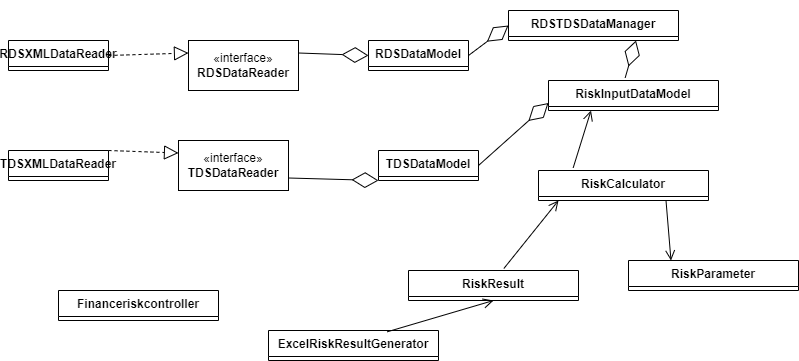

The diagram above was exported from draw.io. Its source (the exported page's mxGraphModel, read from the mxfile embedded in the PNG):
<mxGraphModel dx="1034" dy="464" grid="1" gridSize="10" guides="1" tooltips="1" connect="1" arrows="1" fold="1" page="1" pageScale="1" pageWidth="850" pageHeight="1100" math="0" shadow="0">
  <root>
    <mxCell id="0" />
    <mxCell id="1" parent="0" />
    <mxCell id="LLV99ONjC4RxPrhh-9gc-1" value="RDSXMLDataReader" style="swimlane;fontStyle=1;align=center;verticalAlign=top;childLayout=stackLayout;horizontal=1;startSize=26;horizontalStack=0;resizeParent=1;resizeParentMax=0;resizeLast=0;collapsible=1;marginBottom=0;whiteSpace=wrap;html=1;" parent="1" vertex="1" collapsed="1">
      <mxGeometry x="30" y="130" width="100" height="30" as="geometry">
        <mxRectangle x="80" y="114" width="160" height="86" as="alternateBounds" />
      </mxGeometry>
    </mxCell>
    <mxCell id="LLV99ONjC4RxPrhh-9gc-2" value="+ field: type" style="text;strokeColor=none;fillColor=none;align=left;verticalAlign=top;spacingLeft=4;spacingRight=4;overflow=hidden;rotatable=0;points=[[0,0.5],[1,0.5]];portConstraint=eastwest;whiteSpace=wrap;html=1;" parent="LLV99ONjC4RxPrhh-9gc-1" vertex="1">
      <mxGeometry y="26" width="160" height="26" as="geometry" />
    </mxCell>
    <mxCell id="LLV99ONjC4RxPrhh-9gc-3" value="" style="line;strokeWidth=1;fillColor=none;align=left;verticalAlign=middle;spacingTop=-1;spacingLeft=3;spacingRight=3;rotatable=0;labelPosition=right;points=[];portConstraint=eastwest;strokeColor=inherit;" parent="LLV99ONjC4RxPrhh-9gc-1" vertex="1">
      <mxGeometry y="52" width="160" height="8" as="geometry" />
    </mxCell>
    <mxCell id="LLV99ONjC4RxPrhh-9gc-4" value="+ method(type): type" style="text;strokeColor=none;fillColor=none;align=left;verticalAlign=top;spacingLeft=4;spacingRight=4;overflow=hidden;rotatable=0;points=[[0,0.5],[1,0.5]];portConstraint=eastwest;whiteSpace=wrap;html=1;" parent="LLV99ONjC4RxPrhh-9gc-1" vertex="1">
      <mxGeometry y="60" width="160" height="26" as="geometry" />
    </mxCell>
    <mxCell id="LLV99ONjC4RxPrhh-9gc-5" value="TDSXMLDataReader&lt;br&gt;" style="swimlane;fontStyle=1;align=center;verticalAlign=top;childLayout=stackLayout;horizontal=1;startSize=26;horizontalStack=0;resizeParent=1;resizeParentMax=0;resizeLast=0;collapsible=1;marginBottom=0;whiteSpace=wrap;html=1;" parent="1" vertex="1" collapsed="1">
      <mxGeometry x="30" y="240" width="100" height="30" as="geometry">
        <mxRectangle x="320" y="200" width="160" height="86" as="alternateBounds" />
      </mxGeometry>
    </mxCell>
    <mxCell id="LLV99ONjC4RxPrhh-9gc-6" value="+ field: type" style="text;strokeColor=none;fillColor=none;align=left;verticalAlign=top;spacingLeft=4;spacingRight=4;overflow=hidden;rotatable=0;points=[[0,0.5],[1,0.5]];portConstraint=eastwest;whiteSpace=wrap;html=1;" parent="LLV99ONjC4RxPrhh-9gc-5" vertex="1">
      <mxGeometry y="26" width="160" height="26" as="geometry" />
    </mxCell>
    <mxCell id="LLV99ONjC4RxPrhh-9gc-7" value="" style="line;strokeWidth=1;fillColor=none;align=left;verticalAlign=middle;spacingTop=-1;spacingLeft=3;spacingRight=3;rotatable=0;labelPosition=right;points=[];portConstraint=eastwest;strokeColor=inherit;" parent="LLV99ONjC4RxPrhh-9gc-5" vertex="1">
      <mxGeometry y="52" width="160" height="8" as="geometry" />
    </mxCell>
    <mxCell id="LLV99ONjC4RxPrhh-9gc-8" value="+ method(type): type" style="text;strokeColor=none;fillColor=none;align=left;verticalAlign=top;spacingLeft=4;spacingRight=4;overflow=hidden;rotatable=0;points=[[0,0.5],[1,0.5]];portConstraint=eastwest;whiteSpace=wrap;html=1;" parent="LLV99ONjC4RxPrhh-9gc-5" vertex="1">
      <mxGeometry y="60" width="160" height="26" as="geometry" />
    </mxCell>
    <mxCell id="LLV99ONjC4RxPrhh-9gc-9" value="RDSDataModel" style="swimlane;fontStyle=1;align=center;verticalAlign=top;childLayout=stackLayout;horizontal=1;startSize=26;horizontalStack=0;resizeParent=1;resizeParentMax=0;resizeLast=0;collapsible=1;marginBottom=0;whiteSpace=wrap;html=1;" parent="1" vertex="1" collapsed="1">
      <mxGeometry x="390" y="130" width="100" height="30" as="geometry">
        <mxRectangle x="320" y="200" width="160" height="86" as="alternateBounds" />
      </mxGeometry>
    </mxCell>
    <mxCell id="LLV99ONjC4RxPrhh-9gc-10" value="+ field: type" style="text;strokeColor=none;fillColor=none;align=left;verticalAlign=top;spacingLeft=4;spacingRight=4;overflow=hidden;rotatable=0;points=[[0,0.5],[1,0.5]];portConstraint=eastwest;whiteSpace=wrap;html=1;" parent="LLV99ONjC4RxPrhh-9gc-9" vertex="1">
      <mxGeometry y="26" width="160" height="26" as="geometry" />
    </mxCell>
    <mxCell id="LLV99ONjC4RxPrhh-9gc-11" value="" style="line;strokeWidth=1;fillColor=none;align=left;verticalAlign=middle;spacingTop=-1;spacingLeft=3;spacingRight=3;rotatable=0;labelPosition=right;points=[];portConstraint=eastwest;strokeColor=inherit;" parent="LLV99ONjC4RxPrhh-9gc-9" vertex="1">
      <mxGeometry y="52" width="160" height="8" as="geometry" />
    </mxCell>
    <mxCell id="LLV99ONjC4RxPrhh-9gc-12" value="+ method(type): type" style="text;strokeColor=none;fillColor=none;align=left;verticalAlign=top;spacingLeft=4;spacingRight=4;overflow=hidden;rotatable=0;points=[[0,0.5],[1,0.5]];portConstraint=eastwest;whiteSpace=wrap;html=1;" parent="LLV99ONjC4RxPrhh-9gc-9" vertex="1">
      <mxGeometry y="60" width="160" height="26" as="geometry" />
    </mxCell>
    <mxCell id="LLV99ONjC4RxPrhh-9gc-13" value="TDSDataModel" style="swimlane;fontStyle=1;align=center;verticalAlign=top;childLayout=stackLayout;horizontal=1;startSize=26;horizontalStack=0;resizeParent=1;resizeParentMax=0;resizeLast=0;collapsible=1;marginBottom=0;whiteSpace=wrap;html=1;" parent="1" vertex="1" collapsed="1">
      <mxGeometry x="400" y="240" width="100" height="30" as="geometry">
        <mxRectangle x="320" y="200" width="160" height="86" as="alternateBounds" />
      </mxGeometry>
    </mxCell>
    <mxCell id="LLV99ONjC4RxPrhh-9gc-14" value="+ field: type" style="text;strokeColor=none;fillColor=none;align=left;verticalAlign=top;spacingLeft=4;spacingRight=4;overflow=hidden;rotatable=0;points=[[0,0.5],[1,0.5]];portConstraint=eastwest;whiteSpace=wrap;html=1;" parent="LLV99ONjC4RxPrhh-9gc-13" vertex="1">
      <mxGeometry y="26" width="160" height="26" as="geometry" />
    </mxCell>
    <mxCell id="LLV99ONjC4RxPrhh-9gc-15" value="" style="line;strokeWidth=1;fillColor=none;align=left;verticalAlign=middle;spacingTop=-1;spacingLeft=3;spacingRight=3;rotatable=0;labelPosition=right;points=[];portConstraint=eastwest;strokeColor=inherit;" parent="LLV99ONjC4RxPrhh-9gc-13" vertex="1">
      <mxGeometry y="52" width="160" height="8" as="geometry" />
    </mxCell>
    <mxCell id="LLV99ONjC4RxPrhh-9gc-16" value="+ method(type): type" style="text;strokeColor=none;fillColor=none;align=left;verticalAlign=top;spacingLeft=4;spacingRight=4;overflow=hidden;rotatable=0;points=[[0,0.5],[1,0.5]];portConstraint=eastwest;whiteSpace=wrap;html=1;" parent="LLV99ONjC4RxPrhh-9gc-13" vertex="1">
      <mxGeometry y="60" width="160" height="26" as="geometry" />
    </mxCell>
    <mxCell id="LLV99ONjC4RxPrhh-9gc-20" value="RDSTDSDataManager" style="swimlane;fontStyle=1;align=center;verticalAlign=top;childLayout=stackLayout;horizontal=1;startSize=26;horizontalStack=0;resizeParent=1;resizeParentMax=0;resizeLast=0;collapsible=1;marginBottom=0;whiteSpace=wrap;html=1;" parent="1" vertex="1" collapsed="1">
      <mxGeometry x="530" y="100" width="170" height="30" as="geometry">
        <mxRectangle x="560" y="120" width="160" height="86" as="alternateBounds" />
      </mxGeometry>
    </mxCell>
    <mxCell id="LLV99ONjC4RxPrhh-9gc-21" value="+ field: type" style="text;strokeColor=none;fillColor=none;align=left;verticalAlign=top;spacingLeft=4;spacingRight=4;overflow=hidden;rotatable=0;points=[[0,0.5],[1,0.5]];portConstraint=eastwest;whiteSpace=wrap;html=1;" parent="LLV99ONjC4RxPrhh-9gc-20" vertex="1">
      <mxGeometry y="26" width="160" height="26" as="geometry" />
    </mxCell>
    <mxCell id="LLV99ONjC4RxPrhh-9gc-22" value="" style="line;strokeWidth=1;fillColor=none;align=left;verticalAlign=middle;spacingTop=-1;spacingLeft=3;spacingRight=3;rotatable=0;labelPosition=right;points=[];portConstraint=eastwest;strokeColor=inherit;" parent="LLV99ONjC4RxPrhh-9gc-20" vertex="1">
      <mxGeometry y="52" width="160" height="8" as="geometry" />
    </mxCell>
    <mxCell id="LLV99ONjC4RxPrhh-9gc-23" value="+ method(type): type" style="text;strokeColor=none;fillColor=none;align=left;verticalAlign=top;spacingLeft=4;spacingRight=4;overflow=hidden;rotatable=0;points=[[0,0.5],[1,0.5]];portConstraint=eastwest;whiteSpace=wrap;html=1;" parent="LLV99ONjC4RxPrhh-9gc-20" vertex="1">
      <mxGeometry y="60" width="160" height="26" as="geometry" />
    </mxCell>
    <mxCell id="LLV99ONjC4RxPrhh-9gc-24" value="RiskInputDataModel" style="swimlane;fontStyle=1;align=center;verticalAlign=top;childLayout=stackLayout;horizontal=1;startSize=26;horizontalStack=0;resizeParent=1;resizeParentMax=0;resizeLast=0;collapsible=1;marginBottom=0;whiteSpace=wrap;html=1;" parent="1" vertex="1" collapsed="1">
      <mxGeometry x="570" y="170" width="170" height="30" as="geometry">
        <mxRectangle x="560" y="120" width="160" height="86" as="alternateBounds" />
      </mxGeometry>
    </mxCell>
    <mxCell id="LLV99ONjC4RxPrhh-9gc-25" value="+ field: type" style="text;strokeColor=none;fillColor=none;align=left;verticalAlign=top;spacingLeft=4;spacingRight=4;overflow=hidden;rotatable=0;points=[[0,0.5],[1,0.5]];portConstraint=eastwest;whiteSpace=wrap;html=1;" parent="LLV99ONjC4RxPrhh-9gc-24" vertex="1">
      <mxGeometry y="26" width="160" height="26" as="geometry" />
    </mxCell>
    <mxCell id="LLV99ONjC4RxPrhh-9gc-26" value="" style="line;strokeWidth=1;fillColor=none;align=left;verticalAlign=middle;spacingTop=-1;spacingLeft=3;spacingRight=3;rotatable=0;labelPosition=right;points=[];portConstraint=eastwest;strokeColor=inherit;" parent="LLV99ONjC4RxPrhh-9gc-24" vertex="1">
      <mxGeometry y="52" width="160" height="8" as="geometry" />
    </mxCell>
    <mxCell id="LLV99ONjC4RxPrhh-9gc-27" value="+ method(type): type" style="text;strokeColor=none;fillColor=none;align=left;verticalAlign=top;spacingLeft=4;spacingRight=4;overflow=hidden;rotatable=0;points=[[0,0.5],[1,0.5]];portConstraint=eastwest;whiteSpace=wrap;html=1;" parent="LLV99ONjC4RxPrhh-9gc-24" vertex="1">
      <mxGeometry y="60" width="160" height="26" as="geometry" />
    </mxCell>
    <mxCell id="LLV99ONjC4RxPrhh-9gc-28" value="RiskCalculator" style="swimlane;fontStyle=1;align=center;verticalAlign=top;childLayout=stackLayout;horizontal=1;startSize=26;horizontalStack=0;resizeParent=1;resizeParentMax=0;resizeLast=0;collapsible=1;marginBottom=0;whiteSpace=wrap;html=1;" parent="1" vertex="1" collapsed="1">
      <mxGeometry x="560" y="260" width="170" height="30" as="geometry">
        <mxRectangle x="560" y="120" width="160" height="86" as="alternateBounds" />
      </mxGeometry>
    </mxCell>
    <mxCell id="LLV99ONjC4RxPrhh-9gc-29" value="+ field: type" style="text;strokeColor=none;fillColor=none;align=left;verticalAlign=top;spacingLeft=4;spacingRight=4;overflow=hidden;rotatable=0;points=[[0,0.5],[1,0.5]];portConstraint=eastwest;whiteSpace=wrap;html=1;" parent="LLV99ONjC4RxPrhh-9gc-28" vertex="1">
      <mxGeometry y="26" width="160" height="26" as="geometry" />
    </mxCell>
    <mxCell id="LLV99ONjC4RxPrhh-9gc-30" value="" style="line;strokeWidth=1;fillColor=none;align=left;verticalAlign=middle;spacingTop=-1;spacingLeft=3;spacingRight=3;rotatable=0;labelPosition=right;points=[];portConstraint=eastwest;strokeColor=inherit;" parent="LLV99ONjC4RxPrhh-9gc-28" vertex="1">
      <mxGeometry y="52" width="160" height="8" as="geometry" />
    </mxCell>
    <mxCell id="LLV99ONjC4RxPrhh-9gc-31" value="+ method(type): type" style="text;strokeColor=none;fillColor=none;align=left;verticalAlign=top;spacingLeft=4;spacingRight=4;overflow=hidden;rotatable=0;points=[[0,0.5],[1,0.5]];portConstraint=eastwest;whiteSpace=wrap;html=1;" parent="LLV99ONjC4RxPrhh-9gc-28" vertex="1">
      <mxGeometry y="60" width="160" height="26" as="geometry" />
    </mxCell>
    <mxCell id="LLV99ONjC4RxPrhh-9gc-32" value="RiskResult" style="swimlane;fontStyle=1;align=center;verticalAlign=top;childLayout=stackLayout;horizontal=1;startSize=26;horizontalStack=0;resizeParent=1;resizeParentMax=0;resizeLast=0;collapsible=1;marginBottom=0;whiteSpace=wrap;html=1;" parent="1" vertex="1" collapsed="1">
      <mxGeometry x="430" y="360" width="170" height="30" as="geometry">
        <mxRectangle x="560" y="120" width="160" height="86" as="alternateBounds" />
      </mxGeometry>
    </mxCell>
    <mxCell id="LLV99ONjC4RxPrhh-9gc-33" value="+ field: type" style="text;strokeColor=none;fillColor=none;align=left;verticalAlign=top;spacingLeft=4;spacingRight=4;overflow=hidden;rotatable=0;points=[[0,0.5],[1,0.5]];portConstraint=eastwest;whiteSpace=wrap;html=1;" parent="LLV99ONjC4RxPrhh-9gc-32" vertex="1">
      <mxGeometry y="26" width="160" height="26" as="geometry" />
    </mxCell>
    <mxCell id="LLV99ONjC4RxPrhh-9gc-34" value="" style="line;strokeWidth=1;fillColor=none;align=left;verticalAlign=middle;spacingTop=-1;spacingLeft=3;spacingRight=3;rotatable=0;labelPosition=right;points=[];portConstraint=eastwest;strokeColor=inherit;" parent="LLV99ONjC4RxPrhh-9gc-32" vertex="1">
      <mxGeometry y="52" width="160" height="8" as="geometry" />
    </mxCell>
    <mxCell id="LLV99ONjC4RxPrhh-9gc-35" value="+ method(type): type" style="text;strokeColor=none;fillColor=none;align=left;verticalAlign=top;spacingLeft=4;spacingRight=4;overflow=hidden;rotatable=0;points=[[0,0.5],[1,0.5]];portConstraint=eastwest;whiteSpace=wrap;html=1;" parent="LLV99ONjC4RxPrhh-9gc-32" vertex="1">
      <mxGeometry y="60" width="160" height="26" as="geometry" />
    </mxCell>
    <mxCell id="LLV99ONjC4RxPrhh-9gc-36" value="RiskParameter" style="swimlane;fontStyle=1;align=center;verticalAlign=top;childLayout=stackLayout;horizontal=1;startSize=26;horizontalStack=0;resizeParent=1;resizeParentMax=0;resizeLast=0;collapsible=1;marginBottom=0;whiteSpace=wrap;html=1;" parent="1" vertex="1" collapsed="1">
      <mxGeometry x="650" y="350" width="170" height="30" as="geometry">
        <mxRectangle x="560" y="120" width="160" height="86" as="alternateBounds" />
      </mxGeometry>
    </mxCell>
    <mxCell id="LLV99ONjC4RxPrhh-9gc-37" value="+ field: type" style="text;strokeColor=none;fillColor=none;align=left;verticalAlign=top;spacingLeft=4;spacingRight=4;overflow=hidden;rotatable=0;points=[[0,0.5],[1,0.5]];portConstraint=eastwest;whiteSpace=wrap;html=1;" parent="LLV99ONjC4RxPrhh-9gc-36" vertex="1">
      <mxGeometry y="26" width="160" height="26" as="geometry" />
    </mxCell>
    <mxCell id="LLV99ONjC4RxPrhh-9gc-38" value="" style="line;strokeWidth=1;fillColor=none;align=left;verticalAlign=middle;spacingTop=-1;spacingLeft=3;spacingRight=3;rotatable=0;labelPosition=right;points=[];portConstraint=eastwest;strokeColor=inherit;" parent="LLV99ONjC4RxPrhh-9gc-36" vertex="1">
      <mxGeometry y="52" width="160" height="8" as="geometry" />
    </mxCell>
    <mxCell id="LLV99ONjC4RxPrhh-9gc-39" value="+ method(type): type" style="text;strokeColor=none;fillColor=none;align=left;verticalAlign=top;spacingLeft=4;spacingRight=4;overflow=hidden;rotatable=0;points=[[0,0.5],[1,0.5]];portConstraint=eastwest;whiteSpace=wrap;html=1;" parent="LLV99ONjC4RxPrhh-9gc-36" vertex="1">
      <mxGeometry y="60" width="160" height="26" as="geometry" />
    </mxCell>
    <mxCell id="LLV99ONjC4RxPrhh-9gc-40" value="ExcelRiskResultGenerator" style="swimlane;fontStyle=1;align=center;verticalAlign=top;childLayout=stackLayout;horizontal=1;startSize=26;horizontalStack=0;resizeParent=1;resizeParentMax=0;resizeLast=0;collapsible=1;marginBottom=0;whiteSpace=wrap;html=1;" parent="1" vertex="1" collapsed="1">
      <mxGeometry x="290" y="420" width="170" height="30" as="geometry">
        <mxRectangle x="560" y="120" width="160" height="86" as="alternateBounds" />
      </mxGeometry>
    </mxCell>
    <mxCell id="LLV99ONjC4RxPrhh-9gc-41" value="+ field: type" style="text;strokeColor=none;fillColor=none;align=left;verticalAlign=top;spacingLeft=4;spacingRight=4;overflow=hidden;rotatable=0;points=[[0,0.5],[1,0.5]];portConstraint=eastwest;whiteSpace=wrap;html=1;" parent="LLV99ONjC4RxPrhh-9gc-40" vertex="1">
      <mxGeometry y="26" width="160" height="26" as="geometry" />
    </mxCell>
    <mxCell id="LLV99ONjC4RxPrhh-9gc-42" value="" style="line;strokeWidth=1;fillColor=none;align=left;verticalAlign=middle;spacingTop=-1;spacingLeft=3;spacingRight=3;rotatable=0;labelPosition=right;points=[];portConstraint=eastwest;strokeColor=inherit;" parent="LLV99ONjC4RxPrhh-9gc-40" vertex="1">
      <mxGeometry y="52" width="160" height="8" as="geometry" />
    </mxCell>
    <mxCell id="LLV99ONjC4RxPrhh-9gc-43" value="+ method(type): type" style="text;strokeColor=none;fillColor=none;align=left;verticalAlign=top;spacingLeft=4;spacingRight=4;overflow=hidden;rotatable=0;points=[[0,0.5],[1,0.5]];portConstraint=eastwest;whiteSpace=wrap;html=1;" parent="LLV99ONjC4RxPrhh-9gc-40" vertex="1">
      <mxGeometry y="60" width="160" height="26" as="geometry" />
    </mxCell>
    <mxCell id="LLV99ONjC4RxPrhh-9gc-44" value="" style="endArrow=diamondThin;endFill=0;endSize=24;html=1;rounded=0;exitX=0.451;exitY=-0.089;exitDx=0;exitDy=0;exitPerimeter=0;entryX=0.75;entryY=1;entryDx=0;entryDy=0;" parent="1" source="LLV99ONjC4RxPrhh-9gc-24" target="LLV99ONjC4RxPrhh-9gc-20" edge="1">
      <mxGeometry width="160" relative="1" as="geometry">
        <mxPoint x="580" y="150" as="sourcePoint" />
        <mxPoint x="670" y="130" as="targetPoint" />
      </mxGeometry>
    </mxCell>
    <mxCell id="LLV99ONjC4RxPrhh-9gc-45" value="" style="endArrow=diamondThin;endFill=0;endSize=24;html=1;rounded=0;entryX=0;entryY=0.5;entryDx=0;entryDy=0;exitX=1;exitY=0.5;exitDx=0;exitDy=0;" parent="1" source="LLV99ONjC4RxPrhh-9gc-9" target="LLV99ONjC4RxPrhh-9gc-20" edge="1">
      <mxGeometry width="160" relative="1" as="geometry">
        <mxPoint x="320" y="250" as="sourcePoint" />
        <mxPoint x="480" y="250" as="targetPoint" />
      </mxGeometry>
    </mxCell>
    <mxCell id="LLV99ONjC4RxPrhh-9gc-46" value="" style="endArrow=diamondThin;endFill=0;endSize=24;html=1;rounded=0;entryX=0;entryY=0.75;entryDx=0;entryDy=0;exitX=1;exitY=0.5;exitDx=0;exitDy=0;" parent="1" source="LLV99ONjC4RxPrhh-9gc-13" target="LLV99ONjC4RxPrhh-9gc-24" edge="1">
      <mxGeometry width="160" relative="1" as="geometry">
        <mxPoint x="320" y="250" as="sourcePoint" />
        <mxPoint x="480" y="250" as="targetPoint" />
      </mxGeometry>
    </mxCell>
    <mxCell id="LLV99ONjC4RxPrhh-9gc-47" value="" style="endArrow=open;startArrow=none;endFill=0;startFill=0;endSize=8;html=1;verticalAlign=bottom;labelBackgroundColor=none;strokeWidth=1;rounded=0;exitX=0.204;exitY=-0.089;exitDx=0;exitDy=0;exitPerimeter=0;entryX=0.25;entryY=1;entryDx=0;entryDy=0;" parent="1" source="LLV99ONjC4RxPrhh-9gc-28" target="LLV99ONjC4RxPrhh-9gc-24" edge="1">
      <mxGeometry width="160" relative="1" as="geometry">
        <mxPoint x="320" y="250" as="sourcePoint" />
        <mxPoint x="480" y="250" as="targetPoint" />
      </mxGeometry>
    </mxCell>
    <mxCell id="LLV99ONjC4RxPrhh-9gc-48" value="" style="endArrow=open;startArrow=none;endFill=0;startFill=0;endSize=8;html=1;verticalAlign=bottom;labelBackgroundColor=none;strokeWidth=1;rounded=0;exitX=0.75;exitY=1;exitDx=0;exitDy=0;entryX=0.25;entryY=0;entryDx=0;entryDy=0;" parent="1" source="LLV99ONjC4RxPrhh-9gc-28" target="LLV99ONjC4RxPrhh-9gc-36" edge="1">
      <mxGeometry width="160" relative="1" as="geometry">
        <mxPoint x="320" y="250" as="sourcePoint" />
        <mxPoint x="680" y="290" as="targetPoint" />
      </mxGeometry>
    </mxCell>
    <mxCell id="LLV99ONjC4RxPrhh-9gc-49" value="" style="endArrow=open;startArrow=none;endFill=0;startFill=0;endSize=8;html=1;verticalAlign=bottom;labelBackgroundColor=none;strokeWidth=1;rounded=0;exitX=0.561;exitY=-0.067;exitDx=0;exitDy=0;exitPerimeter=0;" parent="1" source="LLV99ONjC4RxPrhh-9gc-32" edge="1">
      <mxGeometry width="160" relative="1" as="geometry">
        <mxPoint x="320" y="250" as="sourcePoint" />
        <mxPoint x="580" y="290" as="targetPoint" />
      </mxGeometry>
    </mxCell>
    <mxCell id="LLV99ONjC4RxPrhh-9gc-50" value="" style="endArrow=open;startArrow=none;endFill=0;startFill=0;endSize=8;html=1;verticalAlign=bottom;labelBackgroundColor=none;strokeWidth=1;rounded=0;exitX=0.698;exitY=0.044;exitDx=0;exitDy=0;exitPerimeter=0;entryX=0.5;entryY=1;entryDx=0;entryDy=0;" parent="1" source="LLV99ONjC4RxPrhh-9gc-40" target="LLV99ONjC4RxPrhh-9gc-32" edge="1">
      <mxGeometry width="160" relative="1" as="geometry">
        <mxPoint x="320" y="250" as="sourcePoint" />
        <mxPoint x="500" y="390" as="targetPoint" />
      </mxGeometry>
    </mxCell>
    <mxCell id="LLV99ONjC4RxPrhh-9gc-51" value="«interface»&lt;br&gt;&lt;b&gt;RDSDataReader&lt;/b&gt;" style="html=1;whiteSpace=wrap;" parent="1" vertex="1">
      <mxGeometry x="210" y="130" width="110" height="50" as="geometry" />
    </mxCell>
    <mxCell id="LLV99ONjC4RxPrhh-9gc-52" value="Financeriskcontroller" style="swimlane;fontStyle=1;align=center;verticalAlign=top;childLayout=stackLayout;horizontal=1;startSize=26;horizontalStack=0;resizeParent=1;resizeParentMax=0;resizeLast=0;collapsible=1;marginBottom=0;whiteSpace=wrap;html=1;" parent="1" vertex="1" collapsed="1">
      <mxGeometry x="80" y="380" width="160" height="30" as="geometry">
        <mxRectangle x="100" y="322" width="160" height="86" as="alternateBounds" />
      </mxGeometry>
    </mxCell>
    <mxCell id="LLV99ONjC4RxPrhh-9gc-53" value="+ field: type" style="text;strokeColor=none;fillColor=none;align=left;verticalAlign=top;spacingLeft=4;spacingRight=4;overflow=hidden;rotatable=0;points=[[0,0.5],[1,0.5]];portConstraint=eastwest;whiteSpace=wrap;html=1;" parent="LLV99ONjC4RxPrhh-9gc-52" vertex="1">
      <mxGeometry y="26" width="160" height="26" as="geometry" />
    </mxCell>
    <mxCell id="LLV99ONjC4RxPrhh-9gc-54" value="" style="line;strokeWidth=1;fillColor=none;align=left;verticalAlign=middle;spacingTop=-1;spacingLeft=3;spacingRight=3;rotatable=0;labelPosition=right;points=[];portConstraint=eastwest;strokeColor=inherit;" parent="LLV99ONjC4RxPrhh-9gc-52" vertex="1">
      <mxGeometry y="52" width="160" height="8" as="geometry" />
    </mxCell>
    <mxCell id="LLV99ONjC4RxPrhh-9gc-55" value="+ method(type): type" style="text;strokeColor=none;fillColor=none;align=left;verticalAlign=top;spacingLeft=4;spacingRight=4;overflow=hidden;rotatable=0;points=[[0,0.5],[1,0.5]];portConstraint=eastwest;whiteSpace=wrap;html=1;" parent="LLV99ONjC4RxPrhh-9gc-52" vertex="1">
      <mxGeometry y="60" width="160" height="26" as="geometry" />
    </mxCell>
    <mxCell id="Ca1sEZT8NR1orbEf2WP5-1" value="" style="endArrow=diamondThin;endFill=0;endSize=24;html=1;rounded=0;exitX=1;exitY=0.25;exitDx=0;exitDy=0;entryX=0;entryY=0.5;entryDx=0;entryDy=0;" parent="1" source="LLV99ONjC4RxPrhh-9gc-51" target="LLV99ONjC4RxPrhh-9gc-9" edge="1">
      <mxGeometry width="160" relative="1" as="geometry">
        <mxPoint x="190" y="139" as="sourcePoint" />
        <mxPoint x="380" y="139" as="targetPoint" />
      </mxGeometry>
    </mxCell>
    <mxCell id="Ca1sEZT8NR1orbEf2WP5-2" value="" style="endArrow=diamondThin;endFill=0;endSize=24;html=1;rounded=0;exitX=1;exitY=0.75;exitDx=0;exitDy=0;entryX=0;entryY=1;entryDx=0;entryDy=0;" parent="1" source="b8WIS-BUt9UaU3MIZmLj-1" target="LLV99ONjC4RxPrhh-9gc-13" edge="1">
      <mxGeometry width="160" relative="1" as="geometry">
        <mxPoint x="370" y="193" as="sourcePoint" />
        <mxPoint x="405" y="154" as="targetPoint" />
      </mxGeometry>
    </mxCell>
    <mxCell id="Ca1sEZT8NR1orbEf2WP5-3" value="" style="endArrow=block;dashed=1;endFill=0;endSize=12;html=1;rounded=0;entryX=0;entryY=0.25;entryDx=0;entryDy=0;exitX=1;exitY=0.5;exitDx=0;exitDy=0;" parent="1" source="LLV99ONjC4RxPrhh-9gc-1" target="LLV99ONjC4RxPrhh-9gc-51" edge="1">
      <mxGeometry width="160" relative="1" as="geometry">
        <mxPoint x="180" y="183" as="sourcePoint" />
        <mxPoint x="265" y="144" as="targetPoint" />
      </mxGeometry>
    </mxCell>
    <mxCell id="Ca1sEZT8NR1orbEf2WP5-4" value="" style="endArrow=block;dashed=1;endFill=0;endSize=12;html=1;rounded=0;entryX=0;entryY=0.25;entryDx=0;entryDy=0;exitX=1;exitY=0;exitDx=0;exitDy=0;" parent="1" source="LLV99ONjC4RxPrhh-9gc-5" target="b8WIS-BUt9UaU3MIZmLj-1" edge="1">
      <mxGeometry width="160" relative="1" as="geometry">
        <mxPoint x="250" y="360" as="sourcePoint" />
        <mxPoint x="335" y="321" as="targetPoint" />
      </mxGeometry>
    </mxCell>
    <mxCell id="b8WIS-BUt9UaU3MIZmLj-1" value="«interface»&lt;br&gt;&lt;b&gt;TDSDataReader&lt;/b&gt;" style="html=1;whiteSpace=wrap;" vertex="1" parent="1">
      <mxGeometry x="200" y="230" width="110" height="50" as="geometry" />
    </mxCell>
  </root>
</mxGraphModel>